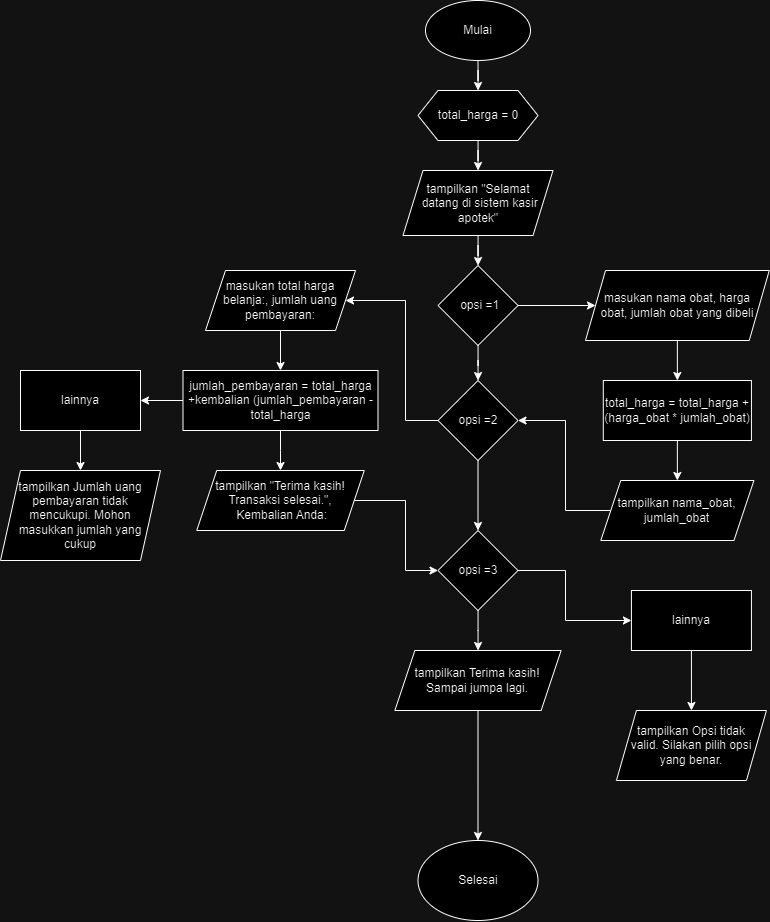

The diagram above was exported from draw.io. Its source (the exported page's mxGraphModel, read from the mxfile embedded in the PNG):
<mxGraphModel dx="1244" dy="531" grid="1" gridSize="10" guides="1" tooltips="1" connect="1" arrows="1" fold="1" page="1" pageScale="1" pageWidth="850" pageHeight="1100" math="0" shadow="0">
  <root>
    <mxCell id="0" />
    <mxCell id="1" parent="0" />
    <mxCell id="MyWxoHjZAy8vXej0DoEo-3" value="" style="edgeStyle=orthogonalEdgeStyle;rounded=0;orthogonalLoop=1;jettySize=auto;html=1;" edge="1" parent="1" source="MyWxoHjZAy8vXej0DoEo-1" target="MyWxoHjZAy8vXej0DoEo-2">
      <mxGeometry relative="1" as="geometry" />
    </mxCell>
    <mxCell id="MyWxoHjZAy8vXej0DoEo-1" value="Mulai" style="ellipse;whiteSpace=wrap;html=1;" vertex="1" parent="1">
      <mxGeometry x="460" y="10" width="105" height="60" as="geometry" />
    </mxCell>
    <mxCell id="MyWxoHjZAy8vXej0DoEo-9" value="" style="edgeStyle=orthogonalEdgeStyle;rounded=0;orthogonalLoop=1;jettySize=auto;html=1;" edge="1" parent="1" source="MyWxoHjZAy8vXej0DoEo-2" target="MyWxoHjZAy8vXej0DoEo-8">
      <mxGeometry relative="1" as="geometry" />
    </mxCell>
    <mxCell id="MyWxoHjZAy8vXej0DoEo-2" value="total_harga = 0" style="shape=hexagon;perimeter=hexagonPerimeter2;whiteSpace=wrap;html=1;fixedSize=1;" vertex="1" parent="1">
      <mxGeometry x="452.5" y="100" width="120" height="50" as="geometry" />
    </mxCell>
    <mxCell id="MyWxoHjZAy8vXej0DoEo-16" value="" style="edgeStyle=orthogonalEdgeStyle;rounded=0;orthogonalLoop=1;jettySize=auto;html=1;" edge="1" parent="1" source="MyWxoHjZAy8vXej0DoEo-6" target="MyWxoHjZAy8vXej0DoEo-15">
      <mxGeometry relative="1" as="geometry" />
    </mxCell>
    <mxCell id="MyWxoHjZAy8vXej0DoEo-6" value="masukan nama obat, harga &lt;br&gt;obat, jumlah obat yang dibeli" style="shape=parallelogram;perimeter=parallelogramPerimeter;whiteSpace=wrap;html=1;fixedSize=1;" vertex="1" parent="1">
      <mxGeometry x="620" y="280" width="183.74" height="70" as="geometry" />
    </mxCell>
    <mxCell id="MyWxoHjZAy8vXej0DoEo-11" value="" style="edgeStyle=orthogonalEdgeStyle;rounded=0;orthogonalLoop=1;jettySize=auto;html=1;" edge="1" parent="1" source="MyWxoHjZAy8vXej0DoEo-8" target="MyWxoHjZAy8vXej0DoEo-10">
      <mxGeometry relative="1" as="geometry" />
    </mxCell>
    <mxCell id="MyWxoHjZAy8vXej0DoEo-8" value="tampilkan&amp;nbsp;&quot;Selamat&lt;br&gt;&amp;nbsp;datang di sistem kasir apotek&quot;" style="shape=parallelogram;perimeter=parallelogramPerimeter;whiteSpace=wrap;html=1;fixedSize=1;" vertex="1" parent="1">
      <mxGeometry x="437.5" y="180" width="150" height="65" as="geometry" />
    </mxCell>
    <mxCell id="MyWxoHjZAy8vXej0DoEo-12" value="" style="edgeStyle=orthogonalEdgeStyle;rounded=0;orthogonalLoop=1;jettySize=auto;html=1;" edge="1" parent="1" source="MyWxoHjZAy8vXej0DoEo-10" target="MyWxoHjZAy8vXej0DoEo-6">
      <mxGeometry relative="1" as="geometry" />
    </mxCell>
    <mxCell id="MyWxoHjZAy8vXej0DoEo-14" value="" style="edgeStyle=orthogonalEdgeStyle;rounded=0;orthogonalLoop=1;jettySize=auto;html=1;" edge="1" parent="1" source="MyWxoHjZAy8vXej0DoEo-10" target="MyWxoHjZAy8vXej0DoEo-13">
      <mxGeometry relative="1" as="geometry" />
    </mxCell>
    <mxCell id="MyWxoHjZAy8vXej0DoEo-10" value="&amp;nbsp;opsi =1" style="rhombus;whiteSpace=wrap;html=1;" vertex="1" parent="1">
      <mxGeometry x="472.5" y="275" width="80" height="80" as="geometry" />
    </mxCell>
    <mxCell id="MyWxoHjZAy8vXej0DoEo-35" value="" style="edgeStyle=orthogonalEdgeStyle;rounded=0;orthogonalLoop=1;jettySize=auto;html=1;" edge="1" parent="1" source="MyWxoHjZAy8vXej0DoEo-13" target="MyWxoHjZAy8vXej0DoEo-22">
      <mxGeometry relative="1" as="geometry" />
    </mxCell>
    <mxCell id="MyWxoHjZAy8vXej0DoEo-13" value="opsi =2" style="rhombus;whiteSpace=wrap;html=1;" vertex="1" parent="1">
      <mxGeometry x="472.5" y="390" width="80" height="80" as="geometry" />
    </mxCell>
    <mxCell id="MyWxoHjZAy8vXej0DoEo-18" value="" style="edgeStyle=orthogonalEdgeStyle;rounded=0;orthogonalLoop=1;jettySize=auto;html=1;" edge="1" parent="1" source="MyWxoHjZAy8vXej0DoEo-15" target="MyWxoHjZAy8vXej0DoEo-17">
      <mxGeometry relative="1" as="geometry" />
    </mxCell>
    <mxCell id="MyWxoHjZAy8vXej0DoEo-15" value="total_harga = total_harga +(harga_obat * jumlah_obat)" style="whiteSpace=wrap;html=1;" vertex="1" parent="1">
      <mxGeometry x="637.8" y="390" width="148.13" height="60" as="geometry" />
    </mxCell>
    <mxCell id="MyWxoHjZAy8vXej0DoEo-17" value="tampilkan nama_obat, jumlah_obat" style="shape=parallelogram;perimeter=parallelogramPerimeter;whiteSpace=wrap;html=1;fixedSize=1;" vertex="1" parent="1">
      <mxGeometry x="635.3" y="490" width="153.13" height="60" as="geometry" />
    </mxCell>
    <mxCell id="MyWxoHjZAy8vXej0DoEo-19" value="" style="endArrow=classic;html=1;rounded=0;exitX=0;exitY=0.5;exitDx=0;exitDy=0;entryX=1;entryY=0.5;entryDx=0;entryDy=0;" edge="1" parent="1" source="MyWxoHjZAy8vXej0DoEo-17" target="MyWxoHjZAy8vXej0DoEo-13">
      <mxGeometry width="50" height="50" relative="1" as="geometry">
        <mxPoint x="440" y="530" as="sourcePoint" />
        <mxPoint x="490" y="480" as="targetPoint" />
        <Array as="points">
          <mxPoint x="600" y="520" />
          <mxPoint x="600" y="430" />
        </Array>
      </mxGeometry>
    </mxCell>
    <mxCell id="MyWxoHjZAy8vXej0DoEo-34" value="" style="edgeStyle=orthogonalEdgeStyle;rounded=0;orthogonalLoop=1;jettySize=auto;html=1;" edge="1" parent="1" source="MyWxoHjZAy8vXej0DoEo-22" target="MyWxoHjZAy8vXej0DoEo-33">
      <mxGeometry relative="1" as="geometry" />
    </mxCell>
    <mxCell id="MyWxoHjZAy8vXej0DoEo-22" value="opsi =3" style="rhombus;whiteSpace=wrap;html=1;" vertex="1" parent="1">
      <mxGeometry x="472.5" y="540" width="80" height="80" as="geometry" />
    </mxCell>
    <mxCell id="MyWxoHjZAy8vXej0DoEo-25" value="" style="edgeStyle=orthogonalEdgeStyle;rounded=0;orthogonalLoop=1;jettySize=auto;html=1;" edge="1" parent="1" source="MyWxoHjZAy8vXej0DoEo-23" target="MyWxoHjZAy8vXej0DoEo-24">
      <mxGeometry relative="1" as="geometry" />
    </mxCell>
    <mxCell id="MyWxoHjZAy8vXej0DoEo-23" value="masukan total harga belanja:, jumlah uang pembayaran:" style="shape=parallelogram;perimeter=parallelogramPerimeter;whiteSpace=wrap;html=1;fixedSize=1;" vertex="1" parent="1">
      <mxGeometry x="240" y="280" width="150" height="60" as="geometry" />
    </mxCell>
    <mxCell id="MyWxoHjZAy8vXej0DoEo-28" value="" style="edgeStyle=orthogonalEdgeStyle;rounded=0;orthogonalLoop=1;jettySize=auto;html=1;" edge="1" parent="1" source="MyWxoHjZAy8vXej0DoEo-24" target="MyWxoHjZAy8vXej0DoEo-27">
      <mxGeometry relative="1" as="geometry" />
    </mxCell>
    <mxCell id="MyWxoHjZAy8vXej0DoEo-30" value="" style="edgeStyle=orthogonalEdgeStyle;rounded=0;orthogonalLoop=1;jettySize=auto;html=1;" edge="1" parent="1" source="MyWxoHjZAy8vXej0DoEo-24" target="MyWxoHjZAy8vXej0DoEo-29">
      <mxGeometry relative="1" as="geometry" />
    </mxCell>
    <mxCell id="MyWxoHjZAy8vXej0DoEo-24" value="jumlah_pembayaran = total_harga +kembalian (jumlah_pembayaran - total_harga" style="whiteSpace=wrap;html=1;" vertex="1" parent="1">
      <mxGeometry x="217.5" y="380" width="195" height="60" as="geometry" />
    </mxCell>
    <mxCell id="MyWxoHjZAy8vXej0DoEo-26" value="" style="endArrow=classic;html=1;rounded=0;exitX=0;exitY=0.5;exitDx=0;exitDy=0;entryX=1;entryY=0.5;entryDx=0;entryDy=0;" edge="1" parent="1" source="MyWxoHjZAy8vXej0DoEo-13" target="MyWxoHjZAy8vXej0DoEo-23">
      <mxGeometry width="50" height="50" relative="1" as="geometry">
        <mxPoint x="430" y="450" as="sourcePoint" />
        <mxPoint x="480" y="400" as="targetPoint" />
        <Array as="points">
          <mxPoint x="440" y="430" />
          <mxPoint x="440" y="310" />
        </Array>
      </mxGeometry>
    </mxCell>
    <mxCell id="MyWxoHjZAy8vXej0DoEo-27" value="tampilkan&amp;nbsp;&quot;Terima kasih! Transaksi selesai.&quot;,&lt;br&gt;&amp;nbsp;Kembalian Anda:" style="shape=parallelogram;perimeter=parallelogramPerimeter;whiteSpace=wrap;html=1;fixedSize=1;" vertex="1" parent="1">
      <mxGeometry x="231.25" y="480" width="167.5" height="60" as="geometry" />
    </mxCell>
    <mxCell id="MyWxoHjZAy8vXej0DoEo-32" value="" style="edgeStyle=orthogonalEdgeStyle;rounded=0;orthogonalLoop=1;jettySize=auto;html=1;" edge="1" parent="1" source="MyWxoHjZAy8vXej0DoEo-29" target="MyWxoHjZAy8vXej0DoEo-31">
      <mxGeometry relative="1" as="geometry" />
    </mxCell>
    <mxCell id="MyWxoHjZAy8vXej0DoEo-29" value="lainnya" style="whiteSpace=wrap;html=1;" vertex="1" parent="1">
      <mxGeometry x="55" y="380" width="120" height="60" as="geometry" />
    </mxCell>
    <mxCell id="MyWxoHjZAy8vXej0DoEo-31" value="tampilkan Jumlah uang pembayaran tidak mencukupi. Mohon masukkan jumlah yang cukup" style="shape=parallelogram;perimeter=parallelogramPerimeter;whiteSpace=wrap;html=1;fixedSize=1;" vertex="1" parent="1">
      <mxGeometry x="35" y="480" width="160" height="90" as="geometry" />
    </mxCell>
    <mxCell id="MyWxoHjZAy8vXej0DoEo-33" value="tampilkan&amp;nbsp;Terima kasih! &lt;br&gt;Sampai jumpa lagi." style="shape=parallelogram;perimeter=parallelogramPerimeter;whiteSpace=wrap;html=1;fixedSize=1;" vertex="1" parent="1">
      <mxGeometry x="429.37" y="660" width="166.25" height="60" as="geometry" />
    </mxCell>
    <mxCell id="MyWxoHjZAy8vXej0DoEo-38" value="tampilkan&amp;nbsp;Opsi tidak &lt;br&gt;valid. Silakan pilih opsi yang benar." style="shape=parallelogram;perimeter=parallelogramPerimeter;whiteSpace=wrap;html=1;fixedSize=1;" vertex="1" parent="1">
      <mxGeometry x="650.9300000000001" y="720" width="150" height="70" as="geometry" />
    </mxCell>
    <mxCell id="MyWxoHjZAy8vXej0DoEo-40" value="Selesai" style="ellipse;whiteSpace=wrap;html=1;" vertex="1" parent="1">
      <mxGeometry x="452.5" y="850" width="120" height="80" as="geometry" />
    </mxCell>
    <mxCell id="MyWxoHjZAy8vXej0DoEo-41" value="" style="endArrow=classic;html=1;rounded=0;exitX=0.5;exitY=1;exitDx=0;exitDy=0;entryX=0.5;entryY=0;entryDx=0;entryDy=0;" edge="1" parent="1" source="MyWxoHjZAy8vXej0DoEo-33" target="MyWxoHjZAy8vXej0DoEo-40">
      <mxGeometry width="50" height="50" relative="1" as="geometry">
        <mxPoint x="440" y="870" as="sourcePoint" />
        <mxPoint x="490" y="820" as="targetPoint" />
      </mxGeometry>
    </mxCell>
    <mxCell id="MyWxoHjZAy8vXej0DoEo-43" value="" style="edgeStyle=orthogonalEdgeStyle;rounded=0;orthogonalLoop=1;jettySize=auto;html=1;" edge="1" parent="1" source="MyWxoHjZAy8vXej0DoEo-42" target="MyWxoHjZAy8vXej0DoEo-38">
      <mxGeometry relative="1" as="geometry" />
    </mxCell>
    <mxCell id="MyWxoHjZAy8vXej0DoEo-42" value="lainnya" style="whiteSpace=wrap;html=1;" vertex="1" parent="1">
      <mxGeometry x="665.9300000000001" y="600" width="120" height="60" as="geometry" />
    </mxCell>
    <mxCell id="MyWxoHjZAy8vXej0DoEo-44" value="" style="endArrow=classic;html=1;rounded=0;exitX=1;exitY=0.5;exitDx=0;exitDy=0;entryX=0;entryY=0.5;entryDx=0;entryDy=0;" edge="1" parent="1" source="MyWxoHjZAy8vXej0DoEo-27" target="MyWxoHjZAy8vXej0DoEo-22">
      <mxGeometry width="50" height="50" relative="1" as="geometry">
        <mxPoint x="480" y="720" as="sourcePoint" />
        <mxPoint x="530" y="670" as="targetPoint" />
        <Array as="points">
          <mxPoint x="440" y="510" />
          <mxPoint x="440" y="580" />
        </Array>
      </mxGeometry>
    </mxCell>
    <mxCell id="MyWxoHjZAy8vXej0DoEo-45" value="" style="endArrow=classic;html=1;rounded=0;exitX=1;exitY=0.5;exitDx=0;exitDy=0;entryX=0;entryY=0.5;entryDx=0;entryDy=0;" edge="1" parent="1" source="MyWxoHjZAy8vXej0DoEo-22" target="MyWxoHjZAy8vXej0DoEo-42">
      <mxGeometry width="50" height="50" relative="1" as="geometry">
        <mxPoint x="480" y="700" as="sourcePoint" />
        <mxPoint x="530" y="650" as="targetPoint" />
        <Array as="points">
          <mxPoint x="600" y="580" />
          <mxPoint x="600" y="630" />
        </Array>
      </mxGeometry>
    </mxCell>
  </root>
</mxGraphModel>